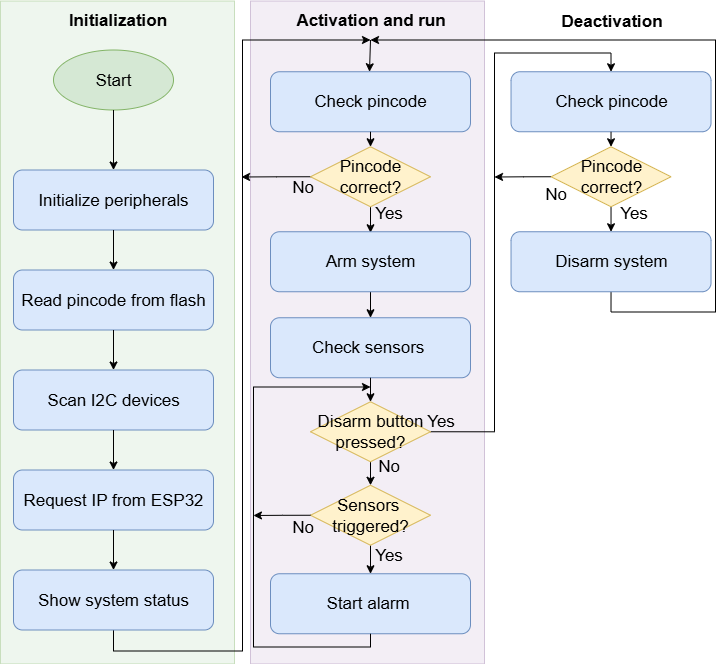

The diagram above was exported from draw.io. Its source (the exported page's mxGraphModel, read from the mxfile embedded in the PNG):
<mxGraphModel dx="943" dy="1269" grid="1" gridSize="13" guides="1" tooltips="1" connect="1" arrows="1" fold="1" page="1" pageScale="1" pageWidth="827" pageHeight="1169" math="0" shadow="0">
  <root>
    <mxCell id="0" />
    <mxCell id="1" parent="0" />
    <mxCell id="2" value="" style="rounded=0;whiteSpace=wrap;html=1;fillColor=#d5e8d4;strokeColor=#82b366;opacity=40;fontSize=17;" vertex="1" parent="1">
      <mxGeometry x="351" y="1292.5" width="234" height="663" as="geometry" />
    </mxCell>
    <mxCell id="3" value="" style="rounded=0;whiteSpace=wrap;html=1;fillColor=#e1d5e7;strokeColor=#9673a6;opacity=40;fontSize=17;" vertex="1" parent="1">
      <mxGeometry x="601" y="1292.5" width="234" height="663" as="geometry" />
    </mxCell>
    <mxCell id="4" style="edgeStyle=orthogonalEdgeStyle;rounded=0;orthogonalLoop=1;jettySize=auto;html=1;exitX=0.009;exitY=0.5;exitDx=0;exitDy=0;fontSize=17;endArrow=classic;endFill=1;exitPerimeter=0;" edge="1" source="14" parent="1">
      <mxGeometry relative="1" as="geometry">
        <mxPoint x="592" y="1468.5" as="targetPoint" />
        <mxPoint x="655" y="1468.25" as="sourcePoint" />
      </mxGeometry>
    </mxCell>
    <mxCell id="5" style="edgeStyle=orthogonalEdgeStyle;rounded=0;orthogonalLoop=1;jettySize=auto;html=1;exitX=0;exitY=0.5;exitDx=0;exitDy=0;endArrow=classic;endFill=1;" edge="1" source="47" parent="1">
      <mxGeometry relative="1" as="geometry">
        <mxPoint x="845" y="1468.5" as="targetPoint" />
      </mxGeometry>
    </mxCell>
    <mxCell id="6" style="edgeStyle=orthogonalEdgeStyle;rounded=0;orthogonalLoop=1;jettySize=auto;html=1;exitX=0.5;exitY=1;exitDx=0;exitDy=0;" edge="1" source="49" parent="1">
      <mxGeometry relative="1" as="geometry">
        <mxPoint x="721" y="1331.5" as="targetPoint" />
        <Array as="points">
          <mxPoint x="961" y="1603.5" />
          <mxPoint x="1066" y="1603.5" />
          <mxPoint x="1066" y="1331.5" />
          <mxPoint x="721" y="1331.5" />
        </Array>
      </mxGeometry>
    </mxCell>
    <mxCell id="7" style="edgeStyle=orthogonalEdgeStyle;rounded=0;orthogonalLoop=1;jettySize=auto;html=1;exitX=1;exitY=0.5;exitDx=0;exitDy=0;entryX=0.5;entryY=0;entryDx=0;entryDy=0;" edge="1" source="27" target="44" parent="1">
      <mxGeometry relative="1" as="geometry">
        <mxPoint x="791" y="1722.25" as="sourcePoint" />
        <Array as="points">
          <mxPoint x="845" y="1722.5" />
          <mxPoint x="845" y="1344.5" />
          <mxPoint x="962" y="1344.5" />
        </Array>
      </mxGeometry>
    </mxCell>
    <mxCell id="8" value="Check pincode" style="rounded=1;whiteSpace=wrap;html=1;fillColor=#dae8fc;strokeColor=#6c8ebf;fontSize=17;" vertex="1" parent="1">
      <mxGeometry x="621" y="1363.25" width="200" height="60" as="geometry" />
    </mxCell>
    <mxCell id="9" style="edgeStyle=orthogonalEdgeStyle;rounded=0;orthogonalLoop=1;jettySize=auto;html=1;exitX=0.5;exitY=1;exitDx=0;exitDy=0;fontSize=17;" edge="1" source="27" parent="1">
      <mxGeometry relative="1" as="geometry">
        <mxPoint x="721" y="1732.25" as="targetPoint" />
        <Array as="points">
          <mxPoint x="721" y="1745.25" />
          <mxPoint x="721" y="1745.25" />
        </Array>
      </mxGeometry>
    </mxCell>
    <mxCell id="10" value="Check sensors&amp;nbsp;" style="rounded=1;whiteSpace=wrap;html=1;fillColor=#dae8fc;strokeColor=#6c8ebf;fontSize=17;" vertex="1" parent="1">
      <mxGeometry x="621" y="1609.25" width="200" height="60" as="geometry" />
    </mxCell>
    <mxCell id="11" value="Start alarm&amp;nbsp;" style="rounded=1;whiteSpace=wrap;html=1;fillColor=#dae8fc;strokeColor=#6c8ebf;fontSize=17;" vertex="1" parent="1">
      <mxGeometry x="621" y="1865.25" width="200" height="60" as="geometry" />
    </mxCell>
    <mxCell id="12" style="exitX=0.5;exitY=1;exitDx=0;exitDy=0;entryX=0.5;entryY=0;entryDx=0;entryDy=0;fontSize=17;" edge="1" source="8" target="14" parent="1">
      <mxGeometry relative="1" as="geometry">
        <mxPoint x="971" y="1343.25" as="targetPoint" />
      </mxGeometry>
    </mxCell>
    <mxCell id="13" style="edgeStyle=orthogonalEdgeStyle;rounded=0;orthogonalLoop=1;jettySize=auto;html=1;exitX=0.5;exitY=1;exitDx=0;exitDy=0;fontSize=17;" edge="1" source="14" parent="1">
      <mxGeometry relative="1" as="geometry">
        <mxPoint x="721" y="1524.25" as="targetPoint" />
      </mxGeometry>
    </mxCell>
    <mxCell id="14" value="Pincode&lt;div&gt;correct?&lt;/div&gt;" style="rhombus;whiteSpace=wrap;html=1;fillColor=#fff2cc;strokeColor=#d6b656;fontSize=17;" vertex="1" parent="1">
      <mxGeometry x="661" y="1438.25" width="120" height="60" as="geometry" />
    </mxCell>
    <mxCell id="15" style="edgeStyle=orthogonalEdgeStyle;rounded=0;orthogonalLoop=1;jettySize=auto;html=1;exitX=0.5;exitY=1;exitDx=0;exitDy=0;entryX=0.5;entryY=0;entryDx=0;entryDy=0;fontSize=17;" edge="1" source="16" parent="1">
      <mxGeometry relative="1" as="geometry">
        <mxPoint x="721" y="1866.75" as="sourcePoint" />
        <mxPoint x="721" y="1865.25" as="targetPoint" />
      </mxGeometry>
    </mxCell>
    <mxCell id="16" value="Sensors&amp;nbsp;&lt;div&gt;triggered?&lt;/div&gt;" style="rhombus;whiteSpace=wrap;html=1;fillColor=#fff2cc;strokeColor=#d6b656;fontSize=17;" vertex="1" parent="1">
      <mxGeometry x="661" y="1776.75" width="120" height="60" as="geometry" />
    </mxCell>
    <mxCell id="17" value="No" style="text;html=1;align=center;verticalAlign=middle;resizable=0;points=[];autosize=1;strokeColor=none;fillColor=none;fontSize=17;" vertex="1" parent="1">
      <mxGeometry x="627" y="1459.5" width="52" height="39" as="geometry" />
    </mxCell>
    <mxCell id="18" style="edgeStyle=orthogonalEdgeStyle;rounded=0;orthogonalLoop=1;jettySize=auto;html=1;exitX=0.5;exitY=1;exitDx=0;exitDy=0;fontSize=17;entryX=0.5;entryY=0;entryDx=0;entryDy=0;" edge="1" target="10" parent="1">
      <mxGeometry relative="1" as="geometry">
        <mxPoint x="751" y="1614.25" as="targetPoint" />
        <mxPoint x="721" y="1583.25" as="sourcePoint" />
      </mxGeometry>
    </mxCell>
    <mxCell id="19" value="Yes" style="text;html=1;align=center;verticalAlign=middle;resizable=0;points=[];autosize=1;strokeColor=none;fillColor=none;fontSize=17;" vertex="1" parent="1">
      <mxGeometry x="713" y="1827.25" width="52" height="39" as="geometry" />
    </mxCell>
    <mxCell id="20" value="No" style="text;html=1;align=center;verticalAlign=middle;resizable=0;points=[];autosize=1;strokeColor=none;fillColor=none;fontSize=17;" vertex="1" parent="1">
      <mxGeometry x="713" y="1738.75" width="52" height="39" as="geometry" />
    </mxCell>
    <mxCell id="21" value="Yes" style="text;html=1;align=center;verticalAlign=middle;resizable=0;points=[];autosize=1;strokeColor=none;fillColor=none;fontSize=17;" vertex="1" parent="1">
      <mxGeometry x="765" y="1693.25" width="52" height="39" as="geometry" />
    </mxCell>
    <mxCell id="22" value="No" style="text;html=1;align=center;verticalAlign=middle;resizable=0;points=[];autosize=1;strokeColor=none;fillColor=none;fontSize=17;" vertex="1" parent="1">
      <mxGeometry x="627" y="1799.5" width="52" height="39" as="geometry" />
    </mxCell>
    <mxCell id="23" value="&lt;font&gt;Yes&lt;/font&gt;" style="text;html=1;align=center;verticalAlign=middle;resizable=0;points=[];autosize=1;strokeColor=none;fillColor=none;fontSize=17;" vertex="1" parent="1">
      <mxGeometry x="713" y="1485.25" width="52" height="39" as="geometry" />
    </mxCell>
    <mxCell id="24" value="Arm system" style="rounded=1;whiteSpace=wrap;html=1;fillColor=#dae8fc;strokeColor=#6c8ebf;fontSize=17;" vertex="1" parent="1">
      <mxGeometry x="621" y="1523.25" width="200" height="60" as="geometry" />
    </mxCell>
    <mxCell id="25" style="edgeStyle=orthogonalEdgeStyle;rounded=0;orthogonalLoop=1;jettySize=auto;html=1;exitX=0.5;exitY=1;exitDx=0;exitDy=0;entryX=0.5;entryY=0;entryDx=0;entryDy=0;fontSize=17;" edge="1" source="27" target="16" parent="1">
      <mxGeometry relative="1" as="geometry" />
    </mxCell>
    <mxCell id="26" value="" style="edgeStyle=orthogonalEdgeStyle;rounded=0;orthogonalLoop=1;jettySize=auto;html=1;exitX=0.5;exitY=1;exitDx=0;exitDy=0;fontSize=17;" edge="1" source="10" target="27" parent="1">
      <mxGeometry relative="1" as="geometry">
        <mxPoint x="721" y="1669.25" as="sourcePoint" />
        <mxPoint x="721" y="1732.25" as="targetPoint" />
        <Array as="points" />
      </mxGeometry>
    </mxCell>
    <mxCell id="27" value="Disarm button pressed?" style="rhombus;whiteSpace=wrap;html=1;fillColor=#fff2cc;strokeColor=#d6b656;fontSize=17;" vertex="1" parent="1">
      <mxGeometry x="661" y="1693.25" width="120" height="60" as="geometry" />
    </mxCell>
    <mxCell id="28" style="edgeStyle=orthogonalEdgeStyle;rounded=0;orthogonalLoop=1;jettySize=auto;html=1;exitX=0.5;exitY=1;exitDx=0;exitDy=0;fontSize=17;endArrow=classic;endFill=1;" edge="1" source="11" parent="1">
      <mxGeometry relative="1" as="geometry">
        <mxPoint x="721" y="1921.25" as="sourcePoint" />
        <mxPoint x="721" y="1678.5" as="targetPoint" />
        <Array as="points">
          <mxPoint x="721" y="1938.5" />
          <mxPoint x="604" y="1938.5" />
          <mxPoint x="604" y="1678.5" />
        </Array>
      </mxGeometry>
    </mxCell>
    <mxCell id="29" value="Activation and run" style="text;html=1;align=center;verticalAlign=middle;resizable=0;points=[];autosize=1;strokeColor=none;fillColor=none;fontSize=17;fontStyle=1" vertex="1" parent="1">
      <mxGeometry x="636.5" y="1292.5" width="169" height="39" as="geometry" />
    </mxCell>
    <mxCell id="30" value="Start" style="ellipse;whiteSpace=wrap;html=1;aspect=fixed;fillColor=#d5e8d4;strokeColor=#82b366;fontSize=17;" vertex="1" parent="1">
      <mxGeometry x="404" y="1341.5" width="120" height="60" as="geometry" />
    </mxCell>
    <mxCell id="31" value="Initialize peripherals" style="rounded=1;whiteSpace=wrap;html=1;fillColor=#dae8fc;strokeColor=#6c8ebf;fontSize=17;" vertex="1" parent="1">
      <mxGeometry x="364" y="1461.5" width="200" height="60" as="geometry" />
    </mxCell>
    <mxCell id="32" value="Read pincode from flash" style="rounded=1;whiteSpace=wrap;html=1;fillColor=#dae8fc;strokeColor=#6c8ebf;fontSize=17;" vertex="1" parent="1">
      <mxGeometry x="364" y="1561.5" width="200" height="60" as="geometry" />
    </mxCell>
    <mxCell id="33" value="Scan I2C devices" style="rounded=1;whiteSpace=wrap;html=1;fillColor=#dae8fc;strokeColor=#6c8ebf;fontSize=17;" vertex="1" parent="1">
      <mxGeometry x="364" y="1661.5" width="200" height="60" as="geometry" />
    </mxCell>
    <mxCell id="34" value="Request IP from ESP32" style="rounded=1;whiteSpace=wrap;html=1;fillColor=#dae8fc;strokeColor=#6c8ebf;fontSize=17;" vertex="1" parent="1">
      <mxGeometry x="364" y="1761.5" width="200" height="60" as="geometry" />
    </mxCell>
    <mxCell id="35" style="edgeStyle=orthogonalEdgeStyle;rounded=0;orthogonalLoop=1;jettySize=auto;html=1;exitX=0.5;exitY=1;exitDx=0;exitDy=0;" edge="1" source="36" parent="1">
      <mxGeometry relative="1" as="geometry">
        <mxPoint x="721" y="1331.5" as="targetPoint" />
        <Array as="points">
          <mxPoint x="464" y="1942.5" />
          <mxPoint x="593" y="1942.5" />
          <mxPoint x="593" y="1331.5" />
          <mxPoint x="721" y="1331.5" />
        </Array>
      </mxGeometry>
    </mxCell>
    <mxCell id="36" value="Show system status" style="rounded=1;whiteSpace=wrap;html=1;fillColor=#dae8fc;strokeColor=#6c8ebf;fontSize=17;" vertex="1" parent="1">
      <mxGeometry x="364" y="1861.5" width="200" height="60" as="geometry" />
    </mxCell>
    <mxCell id="37" style="fontSize=17;" edge="1" source="30" target="31" parent="1">
      <mxGeometry relative="1" as="geometry" />
    </mxCell>
    <mxCell id="38" style="fontSize=17;" edge="1" source="31" target="32" parent="1">
      <mxGeometry relative="1" as="geometry" />
    </mxCell>
    <mxCell id="39" style="fontSize=17;" edge="1" source="32" target="33" parent="1">
      <mxGeometry relative="1" as="geometry" />
    </mxCell>
    <mxCell id="40" style="fontSize=17;" edge="1" source="33" target="34" parent="1">
      <mxGeometry relative="1" as="geometry" />
    </mxCell>
    <mxCell id="41" style="fontSize=17;" edge="1" source="34" target="36" parent="1">
      <mxGeometry relative="1" as="geometry" />
    </mxCell>
    <mxCell id="42" value="Initialization" style="text;html=1;align=center;verticalAlign=middle;resizable=0;points=[];autosize=1;strokeColor=none;fillColor=none;fontSize=17;fontStyle=1" vertex="1" parent="1">
      <mxGeometry x="409.5" y="1292.5" width="117" height="39" as="geometry" />
    </mxCell>
    <mxCell id="43" value="No" style="text;html=1;align=center;verticalAlign=middle;resizable=0;points=[];autosize=1;strokeColor=none;fillColor=none;fontSize=17;" vertex="1" parent="1">
      <mxGeometry x="879.5000000000001" y="1466.25" width="52" height="39" as="geometry" />
    </mxCell>
    <mxCell id="44" value="Check pincode" style="rounded=1;whiteSpace=wrap;html=1;fillColor=#dae8fc;strokeColor=#6c8ebf;fontSize=17;" vertex="1" parent="1">
      <mxGeometry x="861.5300000000001" y="1363.25" width="200" height="60" as="geometry" />
    </mxCell>
    <mxCell id="45" style="exitX=0.5;exitY=1;exitDx=0;exitDy=0;entryX=0.5;entryY=0;entryDx=0;entryDy=0;fontSize=17;" edge="1" source="44" target="47" parent="1">
      <mxGeometry relative="1" as="geometry">
        <mxPoint x="1211.53" y="1344.25" as="targetPoint" />
      </mxGeometry>
    </mxCell>
    <mxCell id="46" style="edgeStyle=orthogonalEdgeStyle;rounded=0;orthogonalLoop=1;jettySize=auto;html=1;exitX=0.5;exitY=1;exitDx=0;exitDy=0;fontSize=17;entryX=0.5;entryY=0;entryDx=0;entryDy=0;" edge="1" source="47" target="49" parent="1">
      <mxGeometry relative="1" as="geometry">
        <mxPoint x="961.5300000000001" y="1543.25" as="targetPoint" />
      </mxGeometry>
    </mxCell>
    <mxCell id="47" value="Pincode&lt;div&gt;correct?&lt;/div&gt;" style="rhombus;whiteSpace=wrap;html=1;fillColor=#fff2cc;strokeColor=#d6b656;fontSize=17;" vertex="1" parent="1">
      <mxGeometry x="901.5300000000001" y="1438.25" width="120" height="60" as="geometry" />
    </mxCell>
    <mxCell id="48" value="&lt;font&gt;Yes&lt;/font&gt;" style="text;html=1;align=center;verticalAlign=middle;resizable=0;points=[];autosize=1;strokeColor=none;fillColor=none;fontSize=17;" vertex="1" parent="1">
      <mxGeometry x="957.5300000000001" y="1485.25" width="52" height="39" as="geometry" />
    </mxCell>
    <mxCell id="49" value="Disarm system" style="rounded=1;whiteSpace=wrap;html=1;fillColor=#dae8fc;strokeColor=#6c8ebf;fontSize=17;" vertex="1" parent="1">
      <mxGeometry x="861.5300000000001" y="1523.25" width="200" height="60" as="geometry" />
    </mxCell>
    <mxCell id="50" value="Deactivation" style="text;html=1;align=center;verticalAlign=middle;resizable=0;points=[];autosize=1;strokeColor=none;fillColor=none;fontSize=17;fontStyle=1" vertex="1" parent="1">
      <mxGeometry x="903.03" y="1293.5" width="117" height="39" as="geometry" />
    </mxCell>
    <mxCell id="51" style="edgeStyle=orthogonalEdgeStyle;rounded=0;orthogonalLoop=1;jettySize=auto;html=1;exitX=0;exitY=0.5;exitDx=0;exitDy=0;entryX=0.098;entryY=0.776;entryDx=0;entryDy=0;entryPerimeter=0;" edge="1" source="16" parent="1">
      <mxGeometry relative="1" as="geometry">
        <mxPoint x="641" y="1806.75" as="sourcePoint" />
        <mxPoint x="603.9319999999999" y="1806.9880000000003" as="targetPoint" />
      </mxGeometry>
    </mxCell>
    <mxCell id="52" value="" style="endArrow=classic;html=1;rounded=0;" edge="1" parent="1">
      <mxGeometry width="50" height="50" relative="1" as="geometry">
        <mxPoint x="721" y="1331.5" as="sourcePoint" />
        <mxPoint x="720" y="1363.25" as="targetPoint" />
      </mxGeometry>
    </mxCell>
  </root>
</mxGraphModel>